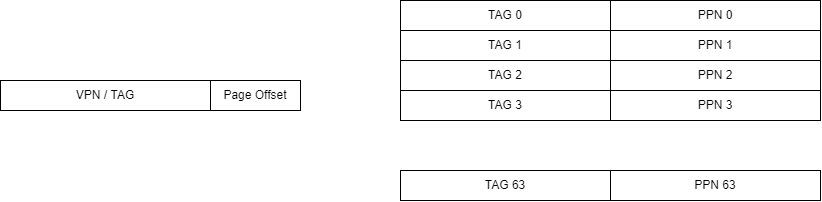

The diagram above was exported from draw.io. Its source (the exported page's mxGraphModel, read from the mxfile embedded in the PNG):
<mxGraphModel dx="790" dy="541" grid="1" gridSize="10" guides="1" tooltips="1" connect="1" arrows="1" fold="1" page="1" pageScale="1" pageWidth="827" pageHeight="1169" math="0" shadow="0">
  <root>
    <mxCell id="0" />
    <mxCell id="1" parent="0" />
    <mxCell id="w3IfSRbTR2PX0IZS8x_B-1" value="Page Offset" style="rounded=0;whiteSpace=wrap;html=1;" vertex="1" parent="1">
      <mxGeometry x="260" y="180" width="90" height="30" as="geometry" />
    </mxCell>
    <mxCell id="w3IfSRbTR2PX0IZS8x_B-2" value="VPN / TAG" style="rounded=0;whiteSpace=wrap;html=1;" vertex="1" parent="1">
      <mxGeometry x="50" y="180" width="210" height="30" as="geometry" />
    </mxCell>
    <mxCell id="w3IfSRbTR2PX0IZS8x_B-7" value="" style="group" vertex="1" connectable="0" parent="1">
      <mxGeometry x="450" y="100" width="420" height="30" as="geometry" />
    </mxCell>
    <mxCell id="w3IfSRbTR2PX0IZS8x_B-4" value="TAG 0" style="rounded=0;whiteSpace=wrap;html=1;" vertex="1" parent="w3IfSRbTR2PX0IZS8x_B-7">
      <mxGeometry width="210" height="30" as="geometry" />
    </mxCell>
    <mxCell id="w3IfSRbTR2PX0IZS8x_B-6" value="PPN 0" style="rounded=0;whiteSpace=wrap;html=1;" vertex="1" parent="w3IfSRbTR2PX0IZS8x_B-7">
      <mxGeometry x="210" width="210" height="30" as="geometry" />
    </mxCell>
    <mxCell id="w3IfSRbTR2PX0IZS8x_B-8" value="" style="group" vertex="1" connectable="0" parent="1">
      <mxGeometry x="450" y="130" width="420" height="30" as="geometry" />
    </mxCell>
    <mxCell id="w3IfSRbTR2PX0IZS8x_B-9" value="TAG 1" style="rounded=0;whiteSpace=wrap;html=1;" vertex="1" parent="w3IfSRbTR2PX0IZS8x_B-8">
      <mxGeometry width="210" height="30" as="geometry" />
    </mxCell>
    <mxCell id="w3IfSRbTR2PX0IZS8x_B-10" value="PPN 1" style="rounded=0;whiteSpace=wrap;html=1;" vertex="1" parent="w3IfSRbTR2PX0IZS8x_B-8">
      <mxGeometry x="210" width="210" height="30" as="geometry" />
    </mxCell>
    <mxCell id="w3IfSRbTR2PX0IZS8x_B-11" value="" style="group" vertex="1" connectable="0" parent="1">
      <mxGeometry x="450" y="160" width="420" height="30" as="geometry" />
    </mxCell>
    <mxCell id="w3IfSRbTR2PX0IZS8x_B-12" value="TAG 2" style="rounded=0;whiteSpace=wrap;html=1;" vertex="1" parent="w3IfSRbTR2PX0IZS8x_B-11">
      <mxGeometry width="210" height="30" as="geometry" />
    </mxCell>
    <mxCell id="w3IfSRbTR2PX0IZS8x_B-13" value="PPN 2" style="rounded=0;whiteSpace=wrap;html=1;" vertex="1" parent="w3IfSRbTR2PX0IZS8x_B-11">
      <mxGeometry x="210" width="210" height="30" as="geometry" />
    </mxCell>
    <mxCell id="w3IfSRbTR2PX0IZS8x_B-14" value="" style="group" vertex="1" connectable="0" parent="1">
      <mxGeometry x="450" y="190" width="420" height="30" as="geometry" />
    </mxCell>
    <mxCell id="w3IfSRbTR2PX0IZS8x_B-15" value="TAG 3" style="rounded=0;whiteSpace=wrap;html=1;" vertex="1" parent="w3IfSRbTR2PX0IZS8x_B-14">
      <mxGeometry width="210" height="30" as="geometry" />
    </mxCell>
    <mxCell id="w3IfSRbTR2PX0IZS8x_B-16" value="PPN 3" style="rounded=0;whiteSpace=wrap;html=1;" vertex="1" parent="w3IfSRbTR2PX0IZS8x_B-14">
      <mxGeometry x="210" width="210" height="30" as="geometry" />
    </mxCell>
    <mxCell id="w3IfSRbTR2PX0IZS8x_B-17" value="" style="group" vertex="1" connectable="0" parent="1">
      <mxGeometry x="450" y="270" width="420" height="30" as="geometry" />
    </mxCell>
    <mxCell id="w3IfSRbTR2PX0IZS8x_B-18" value="TAG 63" style="rounded=0;whiteSpace=wrap;html=1;" vertex="1" parent="w3IfSRbTR2PX0IZS8x_B-17">
      <mxGeometry width="210" height="30" as="geometry" />
    </mxCell>
    <mxCell id="w3IfSRbTR2PX0IZS8x_B-19" value="PPN 63" style="rounded=0;whiteSpace=wrap;html=1;" vertex="1" parent="w3IfSRbTR2PX0IZS8x_B-17">
      <mxGeometry x="210" width="210" height="30" as="geometry" />
    </mxCell>
  </root>
</mxGraphModel>